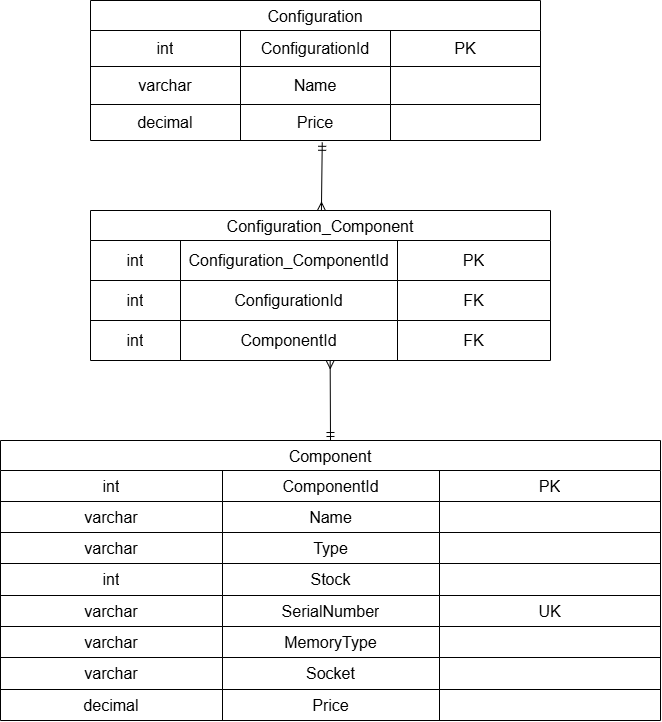

The diagram above was exported from draw.io. Its source (the exported page's mxGraphModel, read from the mxfile embedded in the PNG):
<mxGraphModel dx="955" dy="663" grid="1" gridSize="10" guides="1" tooltips="1" connect="1" arrows="1" fold="1" page="1" pageScale="1" pageWidth="827" pageHeight="1169" math="0" shadow="0">
  <root>
    <mxCell id="0" />
    <mxCell id="1" parent="0" />
    <mxCell id="13" value="Component" style="shape=table;startSize=30;container=1;collapsible=0;childLayout=tableLayout;strokeColor=default;fontSize=16;" vertex="1" parent="1">
      <mxGeometry x="70" y="500" width="660" height="280" as="geometry" />
    </mxCell>
    <mxCell id="14" value="" style="shape=tableRow;horizontal=0;startSize=0;swimlaneHead=0;swimlaneBody=0;strokeColor=inherit;top=0;left=0;bottom=0;right=0;collapsible=0;dropTarget=0;fillColor=none;points=[[0,0.5],[1,0.5]];portConstraint=eastwest;fontSize=16;" vertex="1" parent="13">
      <mxGeometry y="30" width="660" height="31" as="geometry" />
    </mxCell>
    <mxCell id="15" value="int" style="shape=partialRectangle;html=1;whiteSpace=wrap;connectable=0;strokeColor=inherit;overflow=hidden;fillColor=none;top=0;left=0;bottom=0;right=0;pointerEvents=1;fontSize=16;" vertex="1" parent="14">
      <mxGeometry width="222" height="31" as="geometry">
        <mxRectangle width="222" height="31" as="alternateBounds" />
      </mxGeometry>
    </mxCell>
    <mxCell id="16" value="ComponentId" style="shape=partialRectangle;html=1;whiteSpace=wrap;connectable=0;strokeColor=inherit;overflow=hidden;fillColor=none;top=0;left=0;bottom=0;right=0;pointerEvents=1;fontSize=16;" vertex="1" parent="14">
      <mxGeometry x="222" width="217" height="31" as="geometry">
        <mxRectangle width="217" height="31" as="alternateBounds" />
      </mxGeometry>
    </mxCell>
    <mxCell id="17" value="PK" style="shape=partialRectangle;html=1;whiteSpace=wrap;connectable=0;strokeColor=inherit;overflow=hidden;fillColor=none;top=0;left=0;bottom=0;right=0;pointerEvents=1;fontSize=16;" vertex="1" parent="14">
      <mxGeometry x="439" width="221" height="31" as="geometry">
        <mxRectangle width="221" height="31" as="alternateBounds" />
      </mxGeometry>
    </mxCell>
    <mxCell id="18" value="" style="shape=tableRow;horizontal=0;startSize=0;swimlaneHead=0;swimlaneBody=0;strokeColor=inherit;top=0;left=0;bottom=0;right=0;collapsible=0;dropTarget=0;fillColor=none;points=[[0,0.5],[1,0.5]];portConstraint=eastwest;fontSize=16;" vertex="1" parent="13">
      <mxGeometry y="61" width="660" height="31" as="geometry" />
    </mxCell>
    <mxCell id="19" value="varchar" style="shape=partialRectangle;html=1;whiteSpace=wrap;connectable=0;strokeColor=inherit;overflow=hidden;fillColor=none;top=0;left=0;bottom=0;right=0;pointerEvents=1;fontSize=16;" vertex="1" parent="18">
      <mxGeometry width="222" height="31" as="geometry">
        <mxRectangle width="222" height="31" as="alternateBounds" />
      </mxGeometry>
    </mxCell>
    <mxCell id="20" value="Name" style="shape=partialRectangle;html=1;whiteSpace=wrap;connectable=0;strokeColor=inherit;overflow=hidden;fillColor=none;top=0;left=0;bottom=0;right=0;pointerEvents=1;fontSize=16;" vertex="1" parent="18">
      <mxGeometry x="222" width="217" height="31" as="geometry">
        <mxRectangle width="217" height="31" as="alternateBounds" />
      </mxGeometry>
    </mxCell>
    <mxCell id="21" value="" style="shape=partialRectangle;html=1;whiteSpace=wrap;connectable=0;strokeColor=inherit;overflow=hidden;fillColor=none;top=0;left=0;bottom=0;right=0;pointerEvents=1;fontSize=16;" vertex="1" parent="18">
      <mxGeometry x="439" width="221" height="31" as="geometry">
        <mxRectangle width="221" height="31" as="alternateBounds" />
      </mxGeometry>
    </mxCell>
    <mxCell id="22" value="" style="shape=tableRow;horizontal=0;startSize=0;swimlaneHead=0;swimlaneBody=0;strokeColor=inherit;top=0;left=0;bottom=0;right=0;collapsible=0;dropTarget=0;fillColor=none;points=[[0,0.5],[1,0.5]];portConstraint=eastwest;fontSize=16;" vertex="1" parent="13">
      <mxGeometry y="92" width="660" height="31" as="geometry" />
    </mxCell>
    <mxCell id="23" value="varchar" style="shape=partialRectangle;html=1;whiteSpace=wrap;connectable=0;strokeColor=inherit;overflow=hidden;fillColor=none;top=0;left=0;bottom=0;right=0;pointerEvents=1;fontSize=16;" vertex="1" parent="22">
      <mxGeometry width="222" height="31" as="geometry">
        <mxRectangle width="222" height="31" as="alternateBounds" />
      </mxGeometry>
    </mxCell>
    <mxCell id="24" value="Type" style="shape=partialRectangle;html=1;whiteSpace=wrap;connectable=0;strokeColor=inherit;overflow=hidden;fillColor=none;top=0;left=0;bottom=0;right=0;pointerEvents=1;fontSize=16;" vertex="1" parent="22">
      <mxGeometry x="222" width="217" height="31" as="geometry">
        <mxRectangle width="217" height="31" as="alternateBounds" />
      </mxGeometry>
    </mxCell>
    <mxCell id="25" value="" style="shape=partialRectangle;html=1;whiteSpace=wrap;connectable=0;strokeColor=inherit;overflow=hidden;fillColor=none;top=0;left=0;bottom=0;right=0;pointerEvents=1;fontSize=16;" vertex="1" parent="22">
      <mxGeometry x="439" width="221" height="31" as="geometry">
        <mxRectangle width="221" height="31" as="alternateBounds" />
      </mxGeometry>
    </mxCell>
    <mxCell id="26" value="" style="shape=tableRow;horizontal=0;startSize=0;swimlaneHead=0;swimlaneBody=0;strokeColor=inherit;top=0;left=0;bottom=0;right=0;collapsible=0;dropTarget=0;fillColor=none;points=[[0,0.5],[1,0.5]];portConstraint=eastwest;fontSize=16;" vertex="1" parent="13">
      <mxGeometry y="123" width="660" height="32" as="geometry" />
    </mxCell>
    <mxCell id="27" value="int" style="shape=partialRectangle;html=1;whiteSpace=wrap;connectable=0;strokeColor=inherit;overflow=hidden;fillColor=none;top=0;left=0;bottom=0;right=0;pointerEvents=1;fontSize=16;" vertex="1" parent="26">
      <mxGeometry width="222" height="32" as="geometry">
        <mxRectangle width="222" height="32" as="alternateBounds" />
      </mxGeometry>
    </mxCell>
    <mxCell id="28" value="Stock" style="shape=partialRectangle;html=1;whiteSpace=wrap;connectable=0;strokeColor=inherit;overflow=hidden;fillColor=none;top=0;left=0;bottom=0;right=0;pointerEvents=1;fontSize=16;" vertex="1" parent="26">
      <mxGeometry x="222" width="217" height="32" as="geometry">
        <mxRectangle width="217" height="32" as="alternateBounds" />
      </mxGeometry>
    </mxCell>
    <mxCell id="29" value="" style="shape=partialRectangle;html=1;whiteSpace=wrap;connectable=0;strokeColor=inherit;overflow=hidden;fillColor=none;top=0;left=0;bottom=0;right=0;pointerEvents=1;fontSize=16;" vertex="1" parent="26">
      <mxGeometry x="439" width="221" height="32" as="geometry">
        <mxRectangle width="221" height="32" as="alternateBounds" />
      </mxGeometry>
    </mxCell>
    <mxCell id="30" value="" style="shape=tableRow;horizontal=0;startSize=0;swimlaneHead=0;swimlaneBody=0;strokeColor=inherit;top=0;left=0;bottom=0;right=0;collapsible=0;dropTarget=0;fillColor=none;points=[[0,0.5],[1,0.5]];portConstraint=eastwest;fontSize=16;" vertex="1" parent="13">
      <mxGeometry y="155" width="660" height="31" as="geometry" />
    </mxCell>
    <mxCell id="31" value="varchar" style="shape=partialRectangle;html=1;whiteSpace=wrap;connectable=0;strokeColor=inherit;overflow=hidden;fillColor=none;top=0;left=0;bottom=0;right=0;pointerEvents=1;fontSize=16;" vertex="1" parent="30">
      <mxGeometry width="222" height="31" as="geometry">
        <mxRectangle width="222" height="31" as="alternateBounds" />
      </mxGeometry>
    </mxCell>
    <mxCell id="32" value="SerialNumber" style="shape=partialRectangle;html=1;whiteSpace=wrap;connectable=0;strokeColor=inherit;overflow=hidden;fillColor=none;top=0;left=0;bottom=0;right=0;pointerEvents=1;fontSize=16;" vertex="1" parent="30">
      <mxGeometry x="222" width="217" height="31" as="geometry">
        <mxRectangle width="217" height="31" as="alternateBounds" />
      </mxGeometry>
    </mxCell>
    <mxCell id="33" value="UK" style="shape=partialRectangle;html=1;whiteSpace=wrap;connectable=0;strokeColor=inherit;overflow=hidden;fillColor=none;top=0;left=0;bottom=0;right=0;pointerEvents=1;fontSize=16;" vertex="1" parent="30">
      <mxGeometry x="439" width="221" height="31" as="geometry">
        <mxRectangle width="221" height="31" as="alternateBounds" />
      </mxGeometry>
    </mxCell>
    <mxCell id="34" value="" style="shape=tableRow;horizontal=0;startSize=0;swimlaneHead=0;swimlaneBody=0;strokeColor=inherit;top=0;left=0;bottom=0;right=0;collapsible=0;dropTarget=0;fillColor=none;points=[[0,0.5],[1,0.5]];portConstraint=eastwest;fontSize=16;" vertex="1" parent="13">
      <mxGeometry y="186" width="660" height="31" as="geometry" />
    </mxCell>
    <mxCell id="35" value="varchar" style="shape=partialRectangle;html=1;whiteSpace=wrap;connectable=0;strokeColor=inherit;overflow=hidden;fillColor=none;top=0;left=0;bottom=0;right=0;pointerEvents=1;fontSize=16;" vertex="1" parent="34">
      <mxGeometry width="222" height="31" as="geometry">
        <mxRectangle width="222" height="31" as="alternateBounds" />
      </mxGeometry>
    </mxCell>
    <mxCell id="36" value="MemoryType" style="shape=partialRectangle;html=1;whiteSpace=wrap;connectable=0;strokeColor=inherit;overflow=hidden;fillColor=none;top=0;left=0;bottom=0;right=0;pointerEvents=1;fontSize=16;" vertex="1" parent="34">
      <mxGeometry x="222" width="217" height="31" as="geometry">
        <mxRectangle width="217" height="31" as="alternateBounds" />
      </mxGeometry>
    </mxCell>
    <mxCell id="37" value="" style="shape=partialRectangle;html=1;whiteSpace=wrap;connectable=0;strokeColor=inherit;overflow=hidden;fillColor=none;top=0;left=0;bottom=0;right=0;pointerEvents=1;fontSize=16;" vertex="1" parent="34">
      <mxGeometry x="439" width="221" height="31" as="geometry">
        <mxRectangle width="221" height="31" as="alternateBounds" />
      </mxGeometry>
    </mxCell>
    <mxCell id="38" value="" style="shape=tableRow;horizontal=0;startSize=0;swimlaneHead=0;swimlaneBody=0;strokeColor=inherit;top=0;left=0;bottom=0;right=0;collapsible=0;dropTarget=0;fillColor=none;points=[[0,0.5],[1,0.5]];portConstraint=eastwest;fontSize=16;" vertex="1" parent="13">
      <mxGeometry y="217" width="660" height="32" as="geometry" />
    </mxCell>
    <mxCell id="39" value="varchar" style="shape=partialRectangle;html=1;whiteSpace=wrap;connectable=0;strokeColor=inherit;overflow=hidden;fillColor=none;top=0;left=0;bottom=0;right=0;pointerEvents=1;fontSize=16;" vertex="1" parent="38">
      <mxGeometry width="222" height="32" as="geometry">
        <mxRectangle width="222" height="32" as="alternateBounds" />
      </mxGeometry>
    </mxCell>
    <mxCell id="40" value="Socket" style="shape=partialRectangle;html=1;whiteSpace=wrap;connectable=0;strokeColor=inherit;overflow=hidden;fillColor=none;top=0;left=0;bottom=0;right=0;pointerEvents=1;fontSize=16;" vertex="1" parent="38">
      <mxGeometry x="222" width="217" height="32" as="geometry">
        <mxRectangle width="217" height="32" as="alternateBounds" />
      </mxGeometry>
    </mxCell>
    <mxCell id="41" value="" style="shape=partialRectangle;html=1;whiteSpace=wrap;connectable=0;strokeColor=inherit;overflow=hidden;fillColor=none;top=0;left=0;bottom=0;right=0;pointerEvents=1;fontSize=16;" vertex="1" parent="38">
      <mxGeometry x="439" width="221" height="32" as="geometry">
        <mxRectangle width="221" height="32" as="alternateBounds" />
      </mxGeometry>
    </mxCell>
    <mxCell id="59" value="" style="shape=tableRow;horizontal=0;startSize=0;swimlaneHead=0;swimlaneBody=0;strokeColor=inherit;top=0;left=0;bottom=0;right=0;collapsible=0;dropTarget=0;fillColor=none;points=[[0,0.5],[1,0.5]];portConstraint=eastwest;fontSize=16;" vertex="1" parent="13">
      <mxGeometry y="249" width="660" height="31" as="geometry" />
    </mxCell>
    <mxCell id="60" value="decimal" style="shape=partialRectangle;html=1;whiteSpace=wrap;connectable=0;strokeColor=inherit;overflow=hidden;fillColor=none;top=0;left=0;bottom=0;right=0;pointerEvents=1;fontSize=16;" vertex="1" parent="59">
      <mxGeometry width="222" height="31" as="geometry">
        <mxRectangle width="222" height="31" as="alternateBounds" />
      </mxGeometry>
    </mxCell>
    <mxCell id="61" value="Price" style="shape=partialRectangle;html=1;whiteSpace=wrap;connectable=0;strokeColor=inherit;overflow=hidden;fillColor=none;top=0;left=0;bottom=0;right=0;pointerEvents=1;fontSize=16;" vertex="1" parent="59">
      <mxGeometry x="222" width="217" height="31" as="geometry">
        <mxRectangle width="217" height="31" as="alternateBounds" />
      </mxGeometry>
    </mxCell>
    <mxCell id="62" value="" style="shape=partialRectangle;html=1;whiteSpace=wrap;connectable=0;strokeColor=inherit;overflow=hidden;fillColor=none;top=0;left=0;bottom=0;right=0;pointerEvents=1;fontSize=16;" vertex="1" parent="59">
      <mxGeometry x="439" width="221" height="31" as="geometry">
        <mxRectangle width="221" height="31" as="alternateBounds" />
      </mxGeometry>
    </mxCell>
    <mxCell id="42" value="Configuration" style="shape=table;startSize=30;container=1;collapsible=0;childLayout=tableLayout;strokeColor=default;fontSize=16;" vertex="1" parent="1">
      <mxGeometry x="160" y="60" width="450" height="140" as="geometry" />
    </mxCell>
    <mxCell id="43" value="" style="shape=tableRow;horizontal=0;startSize=0;swimlaneHead=0;swimlaneBody=0;strokeColor=inherit;top=0;left=0;bottom=0;right=0;collapsible=0;dropTarget=0;fillColor=none;points=[[0,0.5],[1,0.5]];portConstraint=eastwest;fontSize=16;" vertex="1" parent="42">
      <mxGeometry y="30" width="450" height="36" as="geometry" />
    </mxCell>
    <mxCell id="44" value="int" style="shape=partialRectangle;html=1;whiteSpace=wrap;connectable=0;strokeColor=inherit;overflow=hidden;fillColor=none;top=0;left=0;bottom=0;right=0;pointerEvents=1;fontSize=16;" vertex="1" parent="43">
      <mxGeometry width="150" height="36" as="geometry">
        <mxRectangle width="150" height="36" as="alternateBounds" />
      </mxGeometry>
    </mxCell>
    <mxCell id="45" value="ConfigurationId" style="shape=partialRectangle;html=1;whiteSpace=wrap;connectable=0;strokeColor=inherit;overflow=hidden;fillColor=none;top=0;left=0;bottom=0;right=0;pointerEvents=1;fontSize=16;" vertex="1" parent="43">
      <mxGeometry x="150" width="150" height="36" as="geometry">
        <mxRectangle width="150" height="36" as="alternateBounds" />
      </mxGeometry>
    </mxCell>
    <mxCell id="46" value="PK" style="shape=partialRectangle;html=1;whiteSpace=wrap;connectable=0;strokeColor=inherit;overflow=hidden;fillColor=none;top=0;left=0;bottom=0;right=0;pointerEvents=1;fontSize=16;" vertex="1" parent="43">
      <mxGeometry x="300" width="150" height="36" as="geometry">
        <mxRectangle width="150" height="36" as="alternateBounds" />
      </mxGeometry>
    </mxCell>
    <mxCell id="47" value="" style="shape=tableRow;horizontal=0;startSize=0;swimlaneHead=0;swimlaneBody=0;strokeColor=inherit;top=0;left=0;bottom=0;right=0;collapsible=0;dropTarget=0;fillColor=none;points=[[0,0.5],[1,0.5]];portConstraint=eastwest;fontSize=16;" vertex="1" parent="42">
      <mxGeometry y="66" width="450" height="38" as="geometry" />
    </mxCell>
    <mxCell id="48" value="varchar" style="shape=partialRectangle;html=1;whiteSpace=wrap;connectable=0;strokeColor=inherit;overflow=hidden;fillColor=none;top=0;left=0;bottom=0;right=0;pointerEvents=1;fontSize=16;" vertex="1" parent="47">
      <mxGeometry width="150" height="38" as="geometry">
        <mxRectangle width="150" height="38" as="alternateBounds" />
      </mxGeometry>
    </mxCell>
    <mxCell id="49" value="Name" style="shape=partialRectangle;html=1;whiteSpace=wrap;connectable=0;strokeColor=inherit;overflow=hidden;fillColor=none;top=0;left=0;bottom=0;right=0;pointerEvents=1;fontSize=16;" vertex="1" parent="47">
      <mxGeometry x="150" width="150" height="38" as="geometry">
        <mxRectangle width="150" height="38" as="alternateBounds" />
      </mxGeometry>
    </mxCell>
    <mxCell id="50" value="" style="shape=partialRectangle;html=1;whiteSpace=wrap;connectable=0;strokeColor=inherit;overflow=hidden;fillColor=none;top=0;left=0;bottom=0;right=0;pointerEvents=1;fontSize=16;" vertex="1" parent="47">
      <mxGeometry x="300" width="150" height="38" as="geometry">
        <mxRectangle width="150" height="38" as="alternateBounds" />
      </mxGeometry>
    </mxCell>
    <mxCell id="51" value="" style="shape=tableRow;horizontal=0;startSize=0;swimlaneHead=0;swimlaneBody=0;strokeColor=inherit;top=0;left=0;bottom=0;right=0;collapsible=0;dropTarget=0;fillColor=none;points=[[0,0.5],[1,0.5]];portConstraint=eastwest;fontSize=16;" vertex="1" parent="42">
      <mxGeometry y="104" width="450" height="36" as="geometry" />
    </mxCell>
    <mxCell id="52" value="decimal" style="shape=partialRectangle;html=1;whiteSpace=wrap;connectable=0;strokeColor=inherit;overflow=hidden;fillColor=none;top=0;left=0;bottom=0;right=0;pointerEvents=1;fontSize=16;" vertex="1" parent="51">
      <mxGeometry width="150" height="36" as="geometry">
        <mxRectangle width="150" height="36" as="alternateBounds" />
      </mxGeometry>
    </mxCell>
    <mxCell id="53" value="Price" style="shape=partialRectangle;html=1;whiteSpace=wrap;connectable=0;strokeColor=inherit;overflow=hidden;fillColor=none;top=0;left=0;bottom=0;right=0;pointerEvents=1;fontSize=16;" vertex="1" parent="51">
      <mxGeometry x="150" width="150" height="36" as="geometry">
        <mxRectangle width="150" height="36" as="alternateBounds" />
      </mxGeometry>
    </mxCell>
    <mxCell id="54" value="" style="shape=partialRectangle;html=1;whiteSpace=wrap;connectable=0;strokeColor=inherit;overflow=hidden;fillColor=none;top=0;left=0;bottom=0;right=0;pointerEvents=1;fontSize=16;" vertex="1" parent="51">
      <mxGeometry x="300" width="150" height="36" as="geometry">
        <mxRectangle width="150" height="36" as="alternateBounds" />
      </mxGeometry>
    </mxCell>
    <mxCell id="63" value="Configuration_Component" style="shape=table;startSize=30;container=1;collapsible=0;childLayout=tableLayout;strokeColor=default;fontSize=16;" vertex="1" parent="1">
      <mxGeometry x="160" y="270" width="460" height="150" as="geometry" />
    </mxCell>
    <mxCell id="64" value="" style="shape=tableRow;horizontal=0;startSize=0;swimlaneHead=0;swimlaneBody=0;strokeColor=inherit;top=0;left=0;bottom=0;right=0;collapsible=0;dropTarget=0;fillColor=none;points=[[0,0.5],[1,0.5]];portConstraint=eastwest;fontSize=16;" vertex="1" parent="63">
      <mxGeometry y="30" width="460" height="40" as="geometry" />
    </mxCell>
    <mxCell id="65" value="int" style="shape=partialRectangle;html=1;whiteSpace=wrap;connectable=0;strokeColor=inherit;overflow=hidden;fillColor=none;top=0;left=0;bottom=0;right=0;pointerEvents=1;fontSize=16;" vertex="1" parent="64">
      <mxGeometry width="90" height="40" as="geometry">
        <mxRectangle width="90" height="40" as="alternateBounds" />
      </mxGeometry>
    </mxCell>
    <mxCell id="66" value="Configuration_ComponentId" style="shape=partialRectangle;html=1;whiteSpace=wrap;connectable=0;strokeColor=inherit;overflow=hidden;fillColor=none;top=0;left=0;bottom=0;right=0;pointerEvents=1;fontSize=16;" vertex="1" parent="64">
      <mxGeometry x="90" width="217" height="40" as="geometry">
        <mxRectangle width="217" height="40" as="alternateBounds" />
      </mxGeometry>
    </mxCell>
    <mxCell id="67" value="PK" style="shape=partialRectangle;html=1;whiteSpace=wrap;connectable=0;strokeColor=inherit;overflow=hidden;fillColor=none;top=0;left=0;bottom=0;right=0;pointerEvents=1;fontSize=16;" vertex="1" parent="64">
      <mxGeometry x="307" width="153" height="40" as="geometry">
        <mxRectangle width="153" height="40" as="alternateBounds" />
      </mxGeometry>
    </mxCell>
    <mxCell id="68" value="" style="shape=tableRow;horizontal=0;startSize=0;swimlaneHead=0;swimlaneBody=0;strokeColor=inherit;top=0;left=0;bottom=0;right=0;collapsible=0;dropTarget=0;fillColor=none;points=[[0,0.5],[1,0.5]];portConstraint=eastwest;fontSize=16;" vertex="1" parent="63">
      <mxGeometry y="70" width="460" height="40" as="geometry" />
    </mxCell>
    <mxCell id="69" value="int" style="shape=partialRectangle;html=1;whiteSpace=wrap;connectable=0;strokeColor=inherit;overflow=hidden;fillColor=none;top=0;left=0;bottom=0;right=0;pointerEvents=1;fontSize=16;" vertex="1" parent="68">
      <mxGeometry width="90" height="40" as="geometry">
        <mxRectangle width="90" height="40" as="alternateBounds" />
      </mxGeometry>
    </mxCell>
    <mxCell id="70" value="ConfigurationId" style="shape=partialRectangle;html=1;whiteSpace=wrap;connectable=0;strokeColor=inherit;overflow=hidden;fillColor=none;top=0;left=0;bottom=0;right=0;pointerEvents=1;fontSize=16;" vertex="1" parent="68">
      <mxGeometry x="90" width="217" height="40" as="geometry">
        <mxRectangle width="217" height="40" as="alternateBounds" />
      </mxGeometry>
    </mxCell>
    <mxCell id="71" value="FK" style="shape=partialRectangle;html=1;whiteSpace=wrap;connectable=0;strokeColor=inherit;overflow=hidden;fillColor=none;top=0;left=0;bottom=0;right=0;pointerEvents=1;fontSize=16;" vertex="1" parent="68">
      <mxGeometry x="307" width="153" height="40" as="geometry">
        <mxRectangle width="153" height="40" as="alternateBounds" />
      </mxGeometry>
    </mxCell>
    <mxCell id="72" value="" style="shape=tableRow;horizontal=0;startSize=0;swimlaneHead=0;swimlaneBody=0;strokeColor=inherit;top=0;left=0;bottom=0;right=0;collapsible=0;dropTarget=0;fillColor=none;points=[[0,0.5],[1,0.5]];portConstraint=eastwest;fontSize=16;" vertex="1" parent="63">
      <mxGeometry y="110" width="460" height="40" as="geometry" />
    </mxCell>
    <mxCell id="73" value="int" style="shape=partialRectangle;html=1;whiteSpace=wrap;connectable=0;strokeColor=inherit;overflow=hidden;fillColor=none;top=0;left=0;bottom=0;right=0;pointerEvents=1;fontSize=16;" vertex="1" parent="72">
      <mxGeometry width="90" height="40" as="geometry">
        <mxRectangle width="90" height="40" as="alternateBounds" />
      </mxGeometry>
    </mxCell>
    <mxCell id="74" value="ComponentId" style="shape=partialRectangle;html=1;whiteSpace=wrap;connectable=0;strokeColor=inherit;overflow=hidden;fillColor=none;top=0;left=0;bottom=0;right=0;pointerEvents=1;fontSize=16;" vertex="1" parent="72">
      <mxGeometry x="90" width="217" height="40" as="geometry">
        <mxRectangle width="217" height="40" as="alternateBounds" />
      </mxGeometry>
    </mxCell>
    <mxCell id="75" value="FK" style="shape=partialRectangle;html=1;whiteSpace=wrap;connectable=0;strokeColor=inherit;overflow=hidden;fillColor=none;top=0;left=0;bottom=0;right=0;pointerEvents=1;fontSize=16;" vertex="1" parent="72">
      <mxGeometry x="307" width="153" height="40" as="geometry">
        <mxRectangle width="153" height="40" as="alternateBounds" />
      </mxGeometry>
    </mxCell>
    <mxCell id="77" style="edgeStyle=none;html=1;exitX=0.5;exitY=0;exitDx=0;exitDy=0;entryX=0.521;entryY=0.999;entryDx=0;entryDy=0;startArrow=ERmandOne;startFill=0;endArrow=ERmany;endFill=0;entryPerimeter=0;" edge="1" parent="1" source="13" target="72">
      <mxGeometry relative="1" as="geometry" />
    </mxCell>
    <mxCell id="76" style="edgeStyle=none;html=1;startArrow=ERmany;startFill=0;endArrow=ERmandOne;endFill=0;entryX=0.515;entryY=1.05;entryDx=0;entryDy=0;entryPerimeter=0;" edge="1" parent="1" source="63" target="51">
      <mxGeometry relative="1" as="geometry" />
    </mxCell>
  </root>
</mxGraphModel>